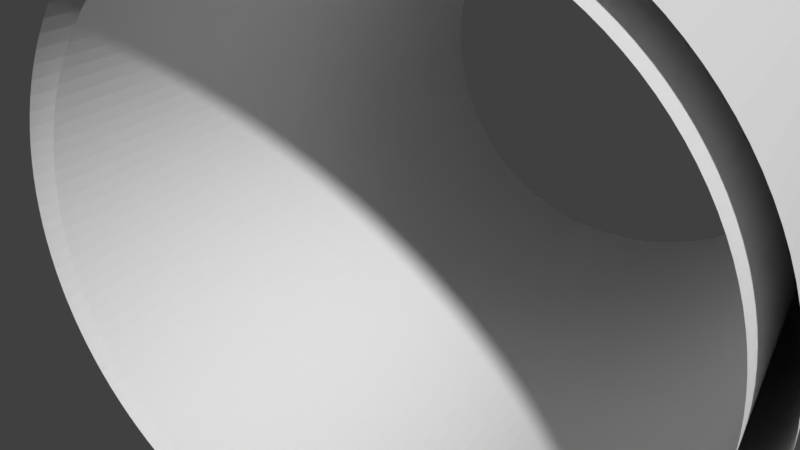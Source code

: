 # Source: tunnel-piece.blend  (saved by Blender 2.78.0; exported with 4.5.12 LTS)
import bpy
from mathutils import Matrix  # noqa: F401  (used for matrix-valued properties, if any)

bpy.ops.wm.read_factory_settings(use_empty=True)
scene = bpy.context.scene
scene.name = 'Scene'

# ---- collections
col_collection_1 = bpy.data.collections.new('Collection 1'); scene.collection.children.link(col_collection_1)

# ---- world
world_world = bpy.data.worlds.new('World'); scene.world = world_world
world_world.color = (0.05088, 0.05088, 0.05088)
world_world.use_sun_shadow = False
world_world.sun_shadow_jitter_overblur = 0.0
world_world.cycles.sampling_method = 'MANUAL'

# ---- cameras
cam_camera = bpy.data.cameras.new('Camera')
cam_camera.clip_end = 100.0
cam_camera.lens = 35.0
cam_camera.sensor_width = 32.0
cam_camera.sensor_height = 18.0
cam_camera.ortho_scale = 7.314
cam_camera.dof.focus_distance = 0.0
cam_camera.dof.aperture_fstop = 128.0

# ---- meshes
me_cylinder = bpy.data.meshes.new('Cylinder')
me_cylinder.from_pydata([(-2.794e-08, 4.125, -5.0), (-2.794e-08, 4.125, 5.0), (0.8047, 4.046, -5.0), (0.8047, 4.046, 5.0), (1.579, 3.811, -5.0), (1.579, 3.811, 5.0), (2.292, 3.43, -5.0), (2.292, 3.43, 5.0), (2.917, 2.917, -5.0), (2.917, 2.917, 5.0), (3.43, 2.292, -5.0), (3.43, 2.292, 5.0), (3.811, 1.579, -5.0), (3.811, 1.579, 5.0), (4.046, 0.8047, -5.0), (4.046, 0.8047, 5.0), (4.125, 3.39e-08, -5.0), (4.125, -1.3e-07, 5.0), (4.046, -0.8047, -5.0), (4.046, -0.8047, 5.0), (3.811, -1.579, -5.0), (3.811, -1.579, 5.0), (3.43, -2.292, -5.0), (3.43, -2.292, 5.0), (2.917, -2.917, -5.0), (2.917, -2.917, 5.0), (2.292, -3.43, -5.0), (2.292, -3.43, 5.0), (1.579, -3.811, -5.0), (1.579, -3.811, 5.0), (0.8047, -4.046, -5.0), (0.8047, -4.046, 5.0), (-1.372e-06, -4.125, -5.0), (-1.372e-06, -4.125, 5.0), (-0.8047, -4.046, -5.0), (-0.8047, -4.046, 5.0), (-1.579, -3.811, -5.0), (-1.579, -3.811, 5.0), (-2.292, -3.43, -5.0), (-2.292, -3.43, 5.0), (-2.917, -2.917, -5.0), (-2.917, -2.917, 5.0), (-3.43, -2.292, -5.0), (-3.43, -2.292, 5.0), (-3.811, -1.579, -5.0), (-3.811, -1.579, 5.0), (-4.046, -0.8047, -5.0), (-4.046, -0.8047, 5.0), (-4.125, 3.706e-06, -5.0), (-4.125, 3.542e-06, 5.0), (-4.046, 0.8048, -5.0), (-4.046, 0.8048, 5.0), (-3.811, 1.579, -5.0), (-3.811, 1.579, 5.0), (-3.43, 2.292, -5.0), (-3.43, 2.292, 5.0), (-2.917, 2.917, -5.0), (-2.917, 2.917, 5.0), (-2.292, 3.43, -5.0), (-2.292, 3.43, 5.0), (-1.579, 3.811, -5.0), (-1.579, 3.811, 5.0), (-0.8047, 4.046, -5.0), (-0.8047, 4.046, 5.0), (-4.005e-08, 3.75, -5.0), (-4.005e-08, 3.75, 5.0), (0.7316, 3.678, -5.0), (0.7316, 3.678, 5.0), (1.435, 3.465, -5.0), (1.435, 3.465, 5.0), (2.083, 3.118, -5.0), (2.083, 3.118, 5.0), (2.652, 2.652, -5.0), (2.652, 2.652, 5.0), (3.118, 2.083, -5.0), (3.118, 2.083, 5.0), (3.465, 1.435, -5.0), (3.465, 1.435, 5.0), (3.678, 0.7316, -5.0), (3.678, 0.7316, 5.0), (3.75, 9.841e-08, -5.0), (3.75, -1.087e-08, 5.0), (3.678, -0.7316, -5.0), (3.678, -0.7316, 5.0), (3.465, -1.435, -5.0), (3.465, -1.435, 5.0), (3.118, -2.083, -5.0), (3.118, -2.083, 5.0), (2.652, -2.652, -5.0), (2.652, -2.652, 5.0), (2.083, -3.118, -5.0), (2.083, -3.118, 5.0), (1.435, -3.465, -5.0), (1.435, -3.465, 5.0), (0.7316, -3.678, -5.0), (0.7316, -3.678, 5.0), (-1.262e-06, -3.75, -5.0), (-1.262e-06, -3.75, 5.0), (-0.7316, -3.678, -5.0), (-0.7316, -3.678, 5.0), (-1.435, -3.465, -5.0), (-1.435, -3.465, 5.0), (-2.083, -3.118, -5.0), (-2.083, -3.118, 5.0), (-2.652, -2.652, -5.0), (-2.652, -2.652, 5.0), (-3.118, -2.083, -5.0), (-3.118, -2.083, 5.0), (-3.465, -1.435, -5.0), (-3.465, -1.435, 5.0), (-3.678, -0.7316, -5.0), (-3.678, -0.7316, 5.0), (-3.75, 3.436e-06, -5.0), (-3.75, 3.327e-06, 5.0), (-3.678, 0.7316, -5.0), (-3.678, 0.7316, 5.0), (-3.465, 1.435, -5.0), (-3.465, 1.435, 5.0), (-3.118, 2.083, -5.0), (-3.118, 2.083, 5.0), (-2.652, 2.652, -5.0), (-2.652, 2.652, 5.0), (-2.083, 3.118, -5.0), (-2.083, 3.118, 5.0), (-1.435, 3.465, -5.0), (-1.435, 3.465, 5.0), (-0.7316, 3.678, -5.0), (-0.7316, 3.678, 5.0)], [], [(0, 1, 3, 2), (2, 3, 5, 4), (4, 5, 7, 6), (6, 7, 9, 8), (8, 9, 11, 10), (10, 11, 13, 12), (12, 13, 15, 14), (14, 15, 17, 16), (16, 17, 19, 18), (18, 19, 21, 20), (20, 21, 23, 22), (22, 23, 25, 24), (24, 25, 27, 26), (26, 27, 29, 28), (28, 29, 31, 30), (30, 31, 33, 32), (32, 33, 35, 34), (34, 35, 37, 36), (36, 37, 39, 38), (38, 39, 41, 40), (40, 41, 43, 42), (42, 43, 45, 44), (44, 45, 47, 46), (46, 47, 49, 48), (48, 49, 51, 50), (50, 51, 53, 52), (52, 53, 55, 54), (54, 55, 57, 56), (56, 57, 59, 58), (58, 59, 61, 60), (60, 61, 63, 62), (62, 63, 1, 0), (64, 66, 67, 65), (66, 68, 69, 67), (68, 70, 71, 69), (70, 72, 73, 71), (72, 74, 75, 73), (74, 76, 77, 75), (76, 78, 79, 77), (78, 80, 81, 79), (80, 82, 83, 81), (82, 84, 85, 83), (84, 86, 87, 85), (86, 88, 89, 87), (88, 90, 91, 89), (90, 92, 93, 91), (92, 94, 95, 93), (94, 96, 97, 95), (96, 98, 99, 97), (98, 100, 101, 99), (100, 102, 103, 101), (102, 104, 105, 103), (104, 106, 107, 105), (106, 108, 109, 107), (108, 110, 111, 109), (110, 112, 113, 111), (112, 114, 115, 113), (114, 116, 117, 115), (116, 118, 119, 117), (118, 120, 121, 119), (120, 122, 123, 121), (122, 124, 125, 123), (124, 126, 127, 125), (126, 64, 65, 127)])
_uv = me_cylinder.uv_layers.new(name='UVMap')
_uv.uv.foreach_set('vector', [0.5001, 0.0002957, 0.4999, 0.3866, 0.4687, 0.3866, 0.4688, 0.0002849, 0.4688, 0.0002849, 0.4687, 0.3866, 0.4375, 0.3866, 0.4376, 0.0002741, 0.4376, 0.0002741, 0.4375, 0.3866, 0.4062, 0.3866, 0.4064, 0.0002633, 0.4064, 0.0002633, 0.4062, 0.3866, 0.375, 0.3866, 0.3751, 0.0002525, 0.3751, 0.0002525, 0.375, 0.3866, 0.3437, 0.3865, 0.3439, 0.0002417, 0.3439, 0.0002417, 0.3437, 0.3865, 0.3125, 0.3865, 0.3126, 0.0002308, 0.3126, 0.0002308, 0.3125, 0.3865, 0.2813, 0.3865, 0.2814, 0.0002199, 0.2814, 0.0002199, 0.2813, 0.3865, 0.25, 0.3865, 0.2502, 0.0002091, 0.2502, 0.0002091, 0.25, 0.3865, 0.2188, 0.3865, 0.2189, 0.0001982, 0.2189, 0.0001982, 0.2188, 0.3865, 0.1876, 0.3865, 0.1877, 0.0001873, 0.1877, 0.0001873, 0.1876, 0.3865, 0.1563, 0.3865, 0.1564, 0.0001763, 0.1564, 0.0001763, 0.1563, 0.3865, 0.1251, 0.3865, 0.1252, 0.0001654, 0.1252, 0.0001654, 0.1251, 0.3865, 0.09384, 0.3865, 0.09397, 0.0001544, 0.09397, 0.0001544, 0.09384, 0.3865, 0.0626, 0.3864, 0.06273, 0.0001434, 0.06273, 0.0001434, 0.0626, 0.3864, 0.03136, 0.3864, 0.0315, 0.0001324, 0.0315, 0.0001324, 0.03136, 0.3864, 0.0001214, 0.3864, 0.000258, 0.0001214, 0.9999, 0.000466, 0.9997, 0.3868, 0.9685, 0.3868, 0.9686, 0.0004555, 0.9686, 0.0004555, 0.9685, 0.3868, 0.9373, 0.3868, 0.9374, 0.000445, 0.9374, 0.000445, 0.9373, 0.3868, 0.906, 0.3867, 0.9062, 0.0004344, 0.9062, 0.0004344, 0.906, 0.3867, 0.8748, 0.3867, 0.8749, 0.0004239, 0.8749, 0.0004239, 0.8748, 0.3867, 0.8436, 0.3867, 0.8437, 0.0004133, 0.8437, 0.0004133, 0.8436, 0.3867, 0.8123, 0.3867, 0.8124, 0.0004027, 0.8124, 0.0004027, 0.8123, 0.3867, 0.7811, 0.3867, 0.7812, 0.0003921, 0.7812, 0.0003921, 0.7811, 0.3867, 0.7498, 0.3867, 0.75, 0.0003814, 0.75, 0.0003814, 0.7498, 0.3867, 0.7186, 0.3867, 0.7187, 0.0003708, 0.7187, 0.0003708, 0.7186, 0.3867, 0.6874, 0.3867, 0.6875, 0.0003601, 0.6875, 0.0003601, 0.6874, 0.3867, 0.6561, 0.3867, 0.6563, 0.0003494, 0.6563, 0.0003494, 0.6561, 0.3867, 0.6249, 0.3866, 0.625, 0.0003387, 0.625, 0.0003387, 0.6249, 0.3866, 0.5936, 0.3866, 0.5938, 0.000328, 0.5938, 0.000328, 0.5936, 0.3866, 0.5624, 0.3866, 0.5625, 0.0003172, 0.5625, 0.0003172, 0.5624, 0.3866, 0.5312, 0.3866, 0.5313, 0.0003065, 0.5313, 0.0003065, 0.5312, 0.3866, 0.4999, 0.3866, 0.5001, 0.0002957, 0.4545, 0.387, 0.4829, 0.387, 0.4829, 0.7733, 0.4545, 0.7733, 0.4829, 0.387, 0.5113, 0.387, 0.5113, 0.7733, 0.4829, 0.7733, 0.5113, 0.387, 0.5397, 0.387, 0.5397, 0.7733, 0.5113, 0.7733, 0.5397, 0.387, 0.5681, 0.387, 0.5681, 0.7733, 0.5397, 0.7733, 0.5681, 0.387, 0.5965, 0.387, 0.5965, 0.7733, 0.5681, 0.7733, 0.5965, 0.387, 0.6249, 0.387, 0.6249, 0.7733, 0.5965, 0.7733, 0.6249, 0.387, 0.6533, 0.387, 0.6533, 0.7733, 0.6249, 0.7733, 0.6533, 0.387, 0.6817, 0.387, 0.6817, 0.7733, 0.6533, 0.7733, 0.6817, 0.387, 0.7101, 0.387, 0.7101, 0.7733, 0.6817, 0.7733, 0.7101, 0.387, 0.7385, 0.387, 0.7385, 0.7733, 0.7101, 0.7733, 0.7385, 0.387, 0.7669, 0.387, 0.7669, 0.7733, 0.7385, 0.7733, 0.7669, 0.387, 0.7953, 0.387, 0.7953, 0.7733, 0.7669, 0.7733, 0.7953, 0.387, 0.8237, 0.387, 0.8237, 0.7733, 0.7953, 0.7733, 0.8237, 0.387, 0.8521, 0.387, 0.8521, 0.7733, 0.8237, 0.7733, 0.8521, 0.387, 0.8805, 0.387, 0.8805, 0.7733, 0.8521, 0.7733, 0.8805, 0.387, 0.9089, 0.387, 0.9089, 0.7733, 0.8805, 0.7733, 0.0001214, 0.387, 0.02852, 0.387, 0.02852, 0.7733, 0.0001239, 0.7733, 0.02852, 0.387, 0.05692, 0.387, 0.05692, 0.7733, 0.02852, 0.7733, 0.05692, 0.387, 0.08532, 0.387, 0.08532, 0.7733, 0.05692, 0.7733, 0.08532, 0.387, 0.1137, 0.387, 0.1137, 0.7733, 0.08532, 0.7733, 0.1137, 0.387, 0.1421, 0.387, 0.1421, 0.7733, 0.1137, 0.7733, 0.1421, 0.387, 0.1705, 0.387, 0.1705, 0.7733, 0.1421, 0.7733, 0.1705, 0.387, 0.1989, 0.387, 0.1989, 0.7733, 0.1705, 0.7733, 0.1989, 0.387, 0.2273, 0.387, 0.2273, 0.7733, 0.1989, 0.7733, 0.2273, 0.387, 0.2557, 0.387, 0.2557, 0.7733, 0.2273, 0.7733, 0.2557, 0.387, 0.2841, 0.387, 0.2841, 0.7733, 0.2557, 0.7733, 0.2841, 0.387, 0.3125, 0.387, 0.3125, 0.7733, 0.2841, 0.7733, 0.3125, 0.387, 0.3409, 0.387, 0.3409, 0.7733, 0.3125, 0.7733, 0.3409, 0.387, 0.3693, 0.387, 0.3693, 0.7733, 0.3409, 0.7733, 0.3693, 0.387, 0.3977, 0.387, 0.3977, 0.7733, 0.3693, 0.7733, 0.3977, 0.387, 0.4261, 0.387, 0.4261, 0.7733, 0.3977, 0.7733, 0.4261, 0.387, 0.4545, 0.387, 0.4545, 0.7733, 0.4261, 0.7733])
me_cylinder.use_remesh_preserve_volume = False
me_cylinder.use_remesh_preserve_attributes = False
me_cylinder.use_mirror_vertex_groups = False
me_cylinder.update()

# ---- objects
ob_cylinder = bpy.data.objects.new('Cylinder', me_cylinder)
ob_camera = bpy.data.objects.new('Camera', cam_camera)

# ---- transforms, parenting, visibility, modifiers, constraints
ob_cylinder.location = (0.0, 0.0, 0.0)
ob_cylinder.rotation_euler = (1.571, -0.0, 0.0)
ob_cylinder.lineart.crease_threshold = 0.0
_m = ob_cylinder.modifiers.new('Subsurf', 'SUBSURF')
_m.uv_smooth = 'PRESERVE_CORNERS'
_m.quality = 2
_m.levels = 2
_m.show_only_control_edges = False
ob_camera.location = (4.167, -10.75, 4.337)
ob_camera.rotation_euler = (1.109, -0.0, 0.5348)
ob_camera.lock_rotations_4d = False
ob_camera.empty_display_type = 'ARROWS'
ob_camera.color = (0.0, 0.0, 0.0, 0.0)
ob_camera.display_type = 'WIRE'
ob_camera.lineart.crease_threshold = 0.0

# ---- collection membership
col_collection_1.objects.link(ob_cylinder)
col_collection_1.objects.link(ob_camera)

# ---- scene / render settings (as saved in the file)
scene.camera = ob_camera
scene.frame_start = 1; scene.frame_end = 250; scene.frame_set(1)
scene.render.engine = 'BLENDER_EEVEE_NEXT'
scene.render.resolution_percentage = 50
scene.render.dither_intensity = 0.0
scene.cycles.use_denoising = False
scene.cycles.samples = 128
scene.cycles.sampling_pattern = 'TABULATED_SOBOL'
scene.cycles.light_sampling_threshold = 0.0
scene.cycles.use_adaptive_sampling = False
scene.cycles.use_light_tree = False
scene.cycles.blur_glossy = 0.0
scene.cycles.sample_clamp_indirect = 0.0
scene.view_settings.view_transform = 'Standard'
bpy.context.view_layer.update()

# ---- added for rendering (the .blend has no usable light): sun
light_auto_sun = bpy.data.lights.new('AutoSun', 'SUN')
light_auto_sun.energy = 3.0
light_auto_sun.angle = 0.0523599
ob_auto_sun = bpy.data.objects.new('AutoSun', light_auto_sun)
scene.collection.objects.link(ob_auto_sun)
ob_auto_sun.rotation_euler = (0.872665, 0.174533, 0.523599)
bpy.context.view_layer.update()
